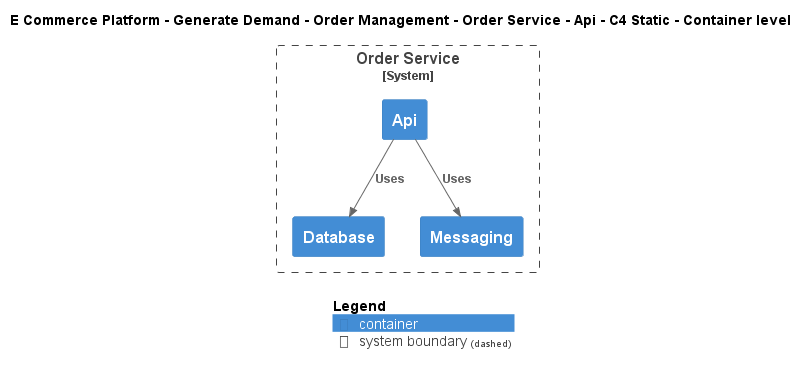

The diagram above was rendered by PlantUML. Its source (embedded in the PNG):
@startuml
!include ..\..\..\..\..\..\..\.c4s\C4_Container.puml

AddElementTag("c4interflow:lifecycle:new", $bgColor=green, $fontColor=#ffffff, $borderColor=green, $shadowing="False")
AddElementTag("c4interflow:lifecycle:changed", $bgColor=orange, $fontColor=#ffffff, $borderColor=orange, $shadowing="False")
AddElementTag("c4interflow:lifecycle:removed", $bgColor=red, $fontColor=#ffffff, $borderColor=red, $shadowing="False")

AddRelTag("c4interflow:lifecycle:new", $textColor=green, $lineColor=green)
AddRelTag("c4interflow:lifecycle:changed", $textColor=orange, $lineColor=orange)
AddRelTag("c4interflow:lifecycle:removed", $textColor=red, $lineColor=red)

SHOW_PERSON_PORTRAIT()
LAYOUT_TOP_DOWN()

skinparam linetype polyline

title E Commerce Platform - Generate Demand - Order Management - Order Service - Api - C4 Static - Container level


System_Boundary(ECommercePlatform.GenerateDemand.OrderManagement.SoftwareSystems.OrderService, "Order Service") {
    Container(ECommercePlatform.GenerateDemand.OrderManagement.SoftwareSystems.OrderService.Containers.Api, "Api", "", "")
    Container(ECommercePlatform.GenerateDemand.OrderManagement.SoftwareSystems.OrderService.Containers.Database, "Database", "", "")
    Container(ECommercePlatform.GenerateDemand.OrderManagement.SoftwareSystems.OrderService.Containers.Messaging, "Messaging", "", "")
}

Rel(ECommercePlatform.GenerateDemand.OrderManagement.SoftwareSystems.OrderService.Containers.Api, ECommercePlatform.GenerateDemand.OrderManagement.SoftwareSystems.OrderService.Containers.Database, "Uses")
Rel(ECommercePlatform.GenerateDemand.OrderManagement.SoftwareSystems.OrderService.Containers.Api, ECommercePlatform.GenerateDemand.OrderManagement.SoftwareSystems.OrderService.Containers.Messaging, "Uses")


SHOW_LEGEND()
@enduml